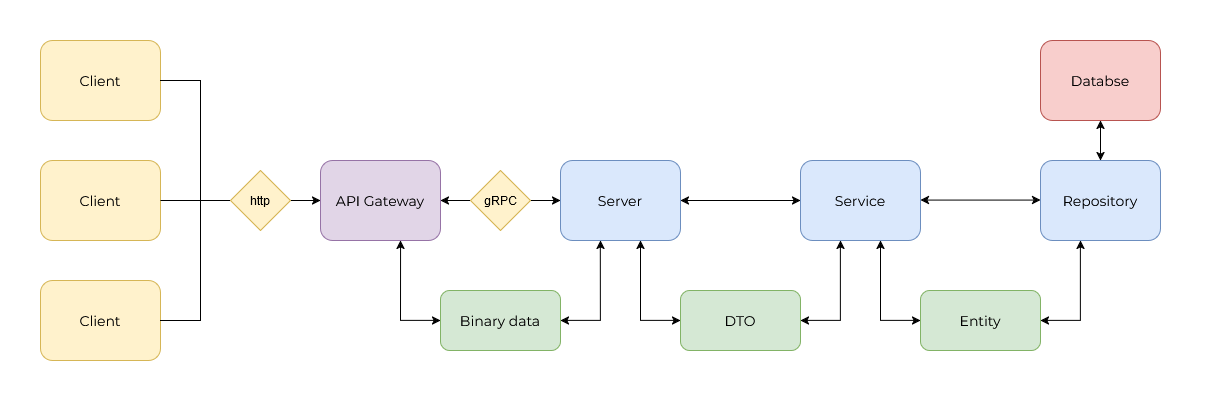

The diagram above was exported from draw.io. Its source (the exported page's mxGraphModel, read from the mxfile embedded in the PNG):
<mxGraphModel dx="2049" dy="1077" grid="1" gridSize="10" guides="1" tooltips="1" connect="1" arrows="1" fold="1" page="1" pageScale="1" pageWidth="827" pageHeight="1169" math="0" shadow="0">
  <root>
    <mxCell id="0" />
    <mxCell id="1" parent="0" />
    <mxCell id="lhzmQ-ST2773aUYbJvqY-1" value="&lt;font style=&quot;font-size: 14px;&quot; data-font-src=&quot;https://fonts.googleapis.com/css?family=Montserrat&quot; face=&quot;Montserrat&quot;&gt;Client&lt;/font&gt;" style="rounded=1;whiteSpace=wrap;html=1;fillColor=#fff2cc;strokeColor=#d6b656;" parent="1" vertex="1">
      <mxGeometry x="40" y="320" width="120" height="80" as="geometry" />
    </mxCell>
    <mxCell id="lhzmQ-ST2773aUYbJvqY-7" value="" style="endArrow=classic;html=1;rounded=0;exitX=1;exitY=0.5;exitDx=0;exitDy=0;" parent="1" edge="1" source="lhzmQ-ST2773aUYbJvqY-1">
      <mxGeometry width="50" height="50" relative="1" as="geometry">
        <mxPoint x="170" y="360" as="sourcePoint" />
        <mxPoint x="320" y="360" as="targetPoint" />
      </mxGeometry>
    </mxCell>
    <mxCell id="lhzmQ-ST2773aUYbJvqY-19" value="&lt;font face=&quot;Montserrat&quot; style=&quot;font-size: 14px;&quot; data-font-src=&quot;https://fonts.googleapis.com/css?family=Montserrat&quot;&gt;API Gateway&lt;br&gt;&lt;/font&gt;" style="rounded=1;whiteSpace=wrap;html=1;fillColor=#e1d5e7;strokeColor=#9673a6;" parent="1" vertex="1">
      <mxGeometry x="320" y="320" width="120" height="80" as="geometry" />
    </mxCell>
    <mxCell id="lhzmQ-ST2773aUYbJvqY-22" value="&lt;font face=&quot;Montserrat&quot; style=&quot;font-size: 14px;&quot; data-font-src=&quot;https://fonts.googleapis.com/css?family=Montserrat&quot;&gt;Server&lt;br&gt;&lt;/font&gt;" style="rounded=1;whiteSpace=wrap;html=1;fillColor=#dae8fc;strokeColor=#6c8ebf;" parent="1" vertex="1">
      <mxGeometry x="560" y="320" width="120" height="80" as="geometry" />
    </mxCell>
    <mxCell id="lhzmQ-ST2773aUYbJvqY-43" value="http" style="rhombus;whiteSpace=wrap;html=1;fillColor=#fff2cc;strokeColor=#d6b656;" parent="1" vertex="1">
      <mxGeometry x="230" y="330" width="60" height="60" as="geometry" />
    </mxCell>
    <mxCell id="lhzmQ-ST2773aUYbJvqY-57" value="&lt;font style=&quot;font-size: 14px;&quot; data-font-src=&quot;https://fonts.googleapis.com/css?family=Montserrat&quot; face=&quot;Montserrat&quot;&gt;Client&lt;/font&gt;" style="rounded=1;whiteSpace=wrap;html=1;fillColor=#fff2cc;strokeColor=#d6b656;" parent="1" vertex="1">
      <mxGeometry x="40" y="440" width="120" height="80" as="geometry" />
    </mxCell>
    <mxCell id="lhzmQ-ST2773aUYbJvqY-58" value="&lt;font style=&quot;font-size: 14px;&quot; data-font-src=&quot;https://fonts.googleapis.com/css?family=Montserrat&quot; face=&quot;Montserrat&quot;&gt;Client&lt;/font&gt;" style="rounded=1;whiteSpace=wrap;html=1;fillColor=#fff2cc;strokeColor=#d6b656;" parent="1" vertex="1">
      <mxGeometry x="40" y="200" width="120" height="80" as="geometry" />
    </mxCell>
    <mxCell id="Lbav07Imu9NNeZy1UqPy-1" value="" style="endArrow=none;html=1;rounded=0;exitX=1;exitY=0.5;exitDx=0;exitDy=0;" edge="1" parent="1" source="lhzmQ-ST2773aUYbJvqY-57">
      <mxGeometry width="50" height="50" relative="1" as="geometry">
        <mxPoint x="170" y="520" as="sourcePoint" />
        <mxPoint x="200" y="360" as="targetPoint" />
        <Array as="points">
          <mxPoint x="200" y="480" />
        </Array>
      </mxGeometry>
    </mxCell>
    <mxCell id="Lbav07Imu9NNeZy1UqPy-2" value="" style="endArrow=none;html=1;rounded=0;exitX=1;exitY=0.5;exitDx=0;exitDy=0;" edge="1" parent="1" source="lhzmQ-ST2773aUYbJvqY-58">
      <mxGeometry width="50" height="50" relative="1" as="geometry">
        <mxPoint x="700" y="410" as="sourcePoint" />
        <mxPoint x="200" y="360" as="targetPoint" />
        <Array as="points">
          <mxPoint x="200" y="240" />
        </Array>
      </mxGeometry>
    </mxCell>
    <mxCell id="Lbav07Imu9NNeZy1UqPy-4" value="" style="endArrow=classic;startArrow=classic;html=1;rounded=0;exitX=1;exitY=0.5;exitDx=0;exitDy=0;entryX=0;entryY=0.5;entryDx=0;entryDy=0;" edge="1" parent="1" source="lhzmQ-ST2773aUYbJvqY-19" target="lhzmQ-ST2773aUYbJvqY-22">
      <mxGeometry width="50" height="50" relative="1" as="geometry">
        <mxPoint x="480" y="500" as="sourcePoint" />
        <mxPoint x="530" y="450" as="targetPoint" />
      </mxGeometry>
    </mxCell>
    <mxCell id="lhzmQ-ST2773aUYbJvqY-47" value="gRPC" style="rhombus;whiteSpace=wrap;html=1;fillColor=#fff2cc;strokeColor=#d6b656;" parent="1" vertex="1">
      <mxGeometry x="470" y="330" width="60" height="60" as="geometry" />
    </mxCell>
    <mxCell id="Lbav07Imu9NNeZy1UqPy-5" value="&lt;font data-font-src=&quot;https://fonts.googleapis.com/css?family=Montserrat&quot; face=&quot;Montserrat&quot; style=&quot;font-size: 14px;&quot;&gt;Binary data&lt;/font&gt;" style="rounded=1;whiteSpace=wrap;html=1;fillColor=#d5e8d4;strokeColor=#82b366;" vertex="1" parent="1">
      <mxGeometry x="440" y="450" width="120" height="60" as="geometry" />
    </mxCell>
    <mxCell id="Lbav07Imu9NNeZy1UqPy-6" value="" style="endArrow=classic;startArrow=classic;html=1;rounded=0;exitX=1;exitY=0.5;exitDx=0;exitDy=0;entryX=0.333;entryY=1;entryDx=0;entryDy=0;entryPerimeter=0;" edge="1" parent="1" source="Lbav07Imu9NNeZy1UqPy-5" target="lhzmQ-ST2773aUYbJvqY-22">
      <mxGeometry width="50" height="50" relative="1" as="geometry">
        <mxPoint x="740" y="500" as="sourcePoint" />
        <mxPoint x="610" y="410" as="targetPoint" />
        <Array as="points">
          <mxPoint x="600" y="480" />
        </Array>
      </mxGeometry>
    </mxCell>
    <mxCell id="Lbav07Imu9NNeZy1UqPy-7" value="" style="endArrow=classic;startArrow=classic;html=1;rounded=0;exitX=0;exitY=0.5;exitDx=0;exitDy=0;entryX=0.667;entryY=1;entryDx=0;entryDy=0;entryPerimeter=0;" edge="1" parent="1" source="Lbav07Imu9NNeZy1UqPy-5" target="lhzmQ-ST2773aUYbJvqY-19">
      <mxGeometry width="50" height="50" relative="1" as="geometry">
        <mxPoint x="560" y="430" as="sourcePoint" />
        <mxPoint x="410" y="410" as="targetPoint" />
        <Array as="points">
          <mxPoint x="400" y="480" />
        </Array>
      </mxGeometry>
    </mxCell>
    <mxCell id="Lbav07Imu9NNeZy1UqPy-8" value="&lt;font data-font-src=&quot;https://fonts.googleapis.com/css?family=Montserrat&quot; face=&quot;Montserrat&quot; style=&quot;font-size: 14px;&quot;&gt;Service&lt;/font&gt;" style="rounded=1;whiteSpace=wrap;html=1;fillColor=#dae8fc;strokeColor=#6c8ebf;" vertex="1" parent="1">
      <mxGeometry x="800" y="320" width="120" height="80" as="geometry" />
    </mxCell>
    <mxCell id="Lbav07Imu9NNeZy1UqPy-9" value="" style="endArrow=classic;startArrow=classic;html=1;rounded=0;exitX=1;exitY=0.5;exitDx=0;exitDy=0;entryX=0;entryY=0.5;entryDx=0;entryDy=0;" edge="1" parent="1" source="lhzmQ-ST2773aUYbJvqY-22" target="Lbav07Imu9NNeZy1UqPy-8">
      <mxGeometry width="50" height="50" relative="1" as="geometry">
        <mxPoint x="750" y="360" as="sourcePoint" />
        <mxPoint x="800" y="310" as="targetPoint" />
      </mxGeometry>
    </mxCell>
    <mxCell id="Lbav07Imu9NNeZy1UqPy-10" value="&lt;font data-font-src=&quot;https://fonts.googleapis.com/css?family=Montserrat&quot; face=&quot;Montserrat&quot; style=&quot;font-size: 14px;&quot;&gt;DTO&lt;/font&gt;" style="rounded=1;whiteSpace=wrap;html=1;fillColor=#d5e8d4;strokeColor=#82b366;" vertex="1" parent="1">
      <mxGeometry x="680" y="450" width="120" height="60" as="geometry" />
    </mxCell>
    <mxCell id="Lbav07Imu9NNeZy1UqPy-11" value="" style="endArrow=classic;startArrow=classic;html=1;rounded=0;exitX=0;exitY=0.5;exitDx=0;exitDy=0;entryX=0.667;entryY=1;entryDx=0;entryDy=0;entryPerimeter=0;" edge="1" parent="1">
      <mxGeometry width="50" height="50" relative="1" as="geometry">
        <mxPoint x="680" y="480" as="sourcePoint" />
        <mxPoint x="640" y="400" as="targetPoint" />
        <Array as="points">
          <mxPoint x="640" y="480" />
        </Array>
      </mxGeometry>
    </mxCell>
    <mxCell id="Lbav07Imu9NNeZy1UqPy-12" value="" style="endArrow=classic;startArrow=classic;html=1;rounded=0;exitX=1;exitY=0.5;exitDx=0;exitDy=0;entryX=0.333;entryY=1;entryDx=0;entryDy=0;entryPerimeter=0;" edge="1" parent="1">
      <mxGeometry width="50" height="50" relative="1" as="geometry">
        <mxPoint x="800" y="480" as="sourcePoint" />
        <mxPoint x="840" y="400" as="targetPoint" />
        <Array as="points">
          <mxPoint x="840" y="480" />
        </Array>
      </mxGeometry>
    </mxCell>
    <mxCell id="Lbav07Imu9NNeZy1UqPy-13" value="&lt;font data-font-src=&quot;https://fonts.googleapis.com/css?family=Montserrat&quot; face=&quot;Montserrat&quot; style=&quot;font-size: 14px;&quot;&gt;Repository&lt;/font&gt;" style="rounded=1;whiteSpace=wrap;html=1;fillColor=#dae8fc;strokeColor=#6c8ebf;" vertex="1" parent="1">
      <mxGeometry x="1040" y="320" width="120" height="80" as="geometry" />
    </mxCell>
    <mxCell id="Lbav07Imu9NNeZy1UqPy-14" value="" style="endArrow=classic;startArrow=classic;html=1;rounded=0;exitX=1;exitY=0.5;exitDx=0;exitDy=0;entryX=0;entryY=0.5;entryDx=0;entryDy=0;" edge="1" parent="1">
      <mxGeometry width="50" height="50" relative="1" as="geometry">
        <mxPoint x="920" y="359.58" as="sourcePoint" />
        <mxPoint x="1040" y="359.58" as="targetPoint" />
      </mxGeometry>
    </mxCell>
    <mxCell id="Lbav07Imu9NNeZy1UqPy-15" value="&lt;font data-font-src=&quot;https://fonts.googleapis.com/css?family=Montserrat&quot; face=&quot;Montserrat&quot; style=&quot;font-size: 14px;&quot;&gt;Entity&lt;/font&gt;" style="rounded=1;whiteSpace=wrap;html=1;fillColor=#d5e8d4;strokeColor=#82b366;" vertex="1" parent="1">
      <mxGeometry x="920" y="450" width="120" height="60" as="geometry" />
    </mxCell>
    <mxCell id="Lbav07Imu9NNeZy1UqPy-16" value="" style="endArrow=classic;startArrow=classic;html=1;rounded=0;exitX=1;exitY=0.5;exitDx=0;exitDy=0;entryX=0.333;entryY=1;entryDx=0;entryDy=0;entryPerimeter=0;" edge="1" parent="1">
      <mxGeometry width="50" height="50" relative="1" as="geometry">
        <mxPoint x="1040" y="480" as="sourcePoint" />
        <mxPoint x="1080" y="400" as="targetPoint" />
        <Array as="points">
          <mxPoint x="1080" y="480" />
        </Array>
      </mxGeometry>
    </mxCell>
    <mxCell id="Lbav07Imu9NNeZy1UqPy-17" value="" style="endArrow=classic;startArrow=classic;html=1;rounded=0;exitX=0;exitY=0.5;exitDx=0;exitDy=0;entryX=0.667;entryY=1;entryDx=0;entryDy=0;entryPerimeter=0;" edge="1" parent="1">
      <mxGeometry width="50" height="50" relative="1" as="geometry">
        <mxPoint x="920" y="480" as="sourcePoint" />
        <mxPoint x="880" y="400" as="targetPoint" />
        <Array as="points">
          <mxPoint x="880" y="480" />
        </Array>
      </mxGeometry>
    </mxCell>
    <mxCell id="Lbav07Imu9NNeZy1UqPy-18" value="&lt;font data-font-src=&quot;https://fonts.googleapis.com/css?family=Montserrat&quot; face=&quot;Montserrat&quot; style=&quot;font-size: 14px;&quot;&gt;Databse&lt;/font&gt;" style="rounded=1;whiteSpace=wrap;html=1;fillColor=#f8cecc;strokeColor=#b85450;" vertex="1" parent="1">
      <mxGeometry x="1040" y="200" width="120" height="80" as="geometry" />
    </mxCell>
    <mxCell id="Lbav07Imu9NNeZy1UqPy-19" value="" style="endArrow=classic;startArrow=classic;html=1;rounded=0;entryX=0.5;entryY=1;entryDx=0;entryDy=0;exitX=0.5;exitY=0;exitDx=0;exitDy=0;" edge="1" parent="1" source="Lbav07Imu9NNeZy1UqPy-13" target="Lbav07Imu9NNeZy1UqPy-18">
      <mxGeometry width="50" height="50" relative="1" as="geometry">
        <mxPoint x="1000" y="400" as="sourcePoint" />
        <mxPoint x="1050" y="350" as="targetPoint" />
      </mxGeometry>
    </mxCell>
    <mxCell id="Lbav07Imu9NNeZy1UqPy-20" value="" style="swimlane;startSize=0;strokeColor=none;" vertex="1" parent="1">
      <mxGeometry y="160" width="1210" height="400" as="geometry" />
    </mxCell>
  </root>
</mxGraphModel>